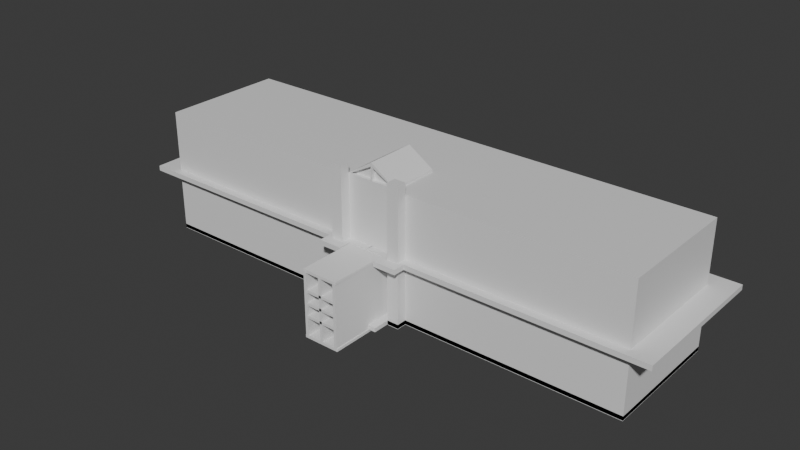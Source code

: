 # Source: school.blend  (saved by Blender 4.2.66; exported with 4.5.12 LTS)
import bpy
from mathutils import Matrix  # noqa: F401  (used for matrix-valued properties, if any)

bpy.ops.wm.read_factory_settings(use_empty=True)
scene = bpy.context.scene
scene.name = 'Scene'

# ---- collections
col_collection = bpy.data.collections.new('Collection'); scene.collection.children.link(col_collection)

# ---- materials (node trees are filled in below, after node groups)
mat_material = bpy.data.materials.new('Material')
mat_material.alpha_threshold = 0.0
mat_material.use_transparent_shadow = False
mat_material.roughness = 0.5
mat_material.line_color = (0.0, 0.0, 0.0, 1.0)

# ---- material node trees
mat_material.use_nodes = True; mat_material.node_tree.nodes.clear()
_N = mat_material.node_tree.nodes; _L = mat_material.node_tree.links
n0 = _N.new('ShaderNodeOutputMaterial'); n0.name = 'Material Output'; n0.location = (300, 300)
n1 = _N.new('ShaderNodeBsdfPrincipled'); n1.name = 'Principled BSDF'; n1.location = (10, 300)
n1.inputs[3].default_value = 1.45
_L.new(n1.outputs[0], n0.inputs[0])
n0.is_active_output = True

# ---- world
world_world = bpy.data.worlds.new('World'); scene.world = world_world
world_world.use_nodes = True; world_world.node_tree.nodes.clear()
_N = world_world.node_tree.nodes; _L = world_world.node_tree.links
n0 = _N.new('ShaderNodeOutputWorld'); n0.name = 'World Output'; n0.location = (300, 300)
n1 = _N.new('ShaderNodeBackground'); n1.name = 'Background'; n1.location = (10, 300)
n1.inputs[0].default_value = (0.05088, 0.05088, 0.05088, 1.0)
_L.new(n1.outputs[0], n0.inputs[0])
n0.is_active_output = True
world_world.color = (0.05088, 0.05088, 0.05088)
world_world.sun_shadow_jitter_overblur = 0.0

# ---- meshes
me_cube = bpy.data.meshes.new('Cube')
me_cube.from_pydata([(4.018, 1.0, 1.0), (4.018, 1.0, -1.0), (4.018, -1.0, 1.0), (4.018, -1.0, -1.0), (0.0, 1.0, 1.0), (0.0, 1.0, -1.0), (0.0, -1.0, 1.0), (0.0, -1.0, -1.0), (0.5933, 1.0, -1.0), (0.4067, 1.0, -1.0), (0.5933, -1.0, 1.0), (0.4067, -1.0, 1.0), (0.4067, -1.0, -1.0), (0.5933, -1.0, -1.0), (0.4067, 1.0, 1.0), (0.5933, 1.0, 1.0), (0.5933, -1.16, 1.0), (0.4067, -1.16, 1.0), (0.4067, -1.16, -1.0), (0.5933, -1.16, -1.0), (0.5933, -1.0, 1.176), (0.4067, -1.0, 1.176), (0.5933, -1.16, 1.176), (0.4067, -1.16, 1.176), (0.0, -0.2, -1.0), (0.0, -0.8667, -1.0), (4.018, -0.2, 1.0), (4.018, -0.8667, 1.0), (0.0, -0.8667, 1.0), (0.0, -0.2, 1.0), (4.018, -0.8667, -1.0), (4.018, -0.2, -1.0), (0.4067, -0.2, -1.0), (0.4067, -0.8667, -1.0), (0.5933, -0.2, -1.0), (0.5933, -0.8667, -1.0), (0.5933, -0.2, 1.0), (0.5933, -0.8667, 1.0), (0.4067, -0.2, 1.0), (0.4067, -0.8667, 1.0), (0.4067, -1.0, 1.032), (0.0, -1.0, 1.292), (0.4067, -0.8667, 1.032), (0.0, -0.8667, 1.292), (0.0, -0.2, 1.292), (0.4067, -0.2, 1.032), (0.4067, -0.8667, 1.011), (0.4067, -0.8667, 1.021), (0.3688, -1.0, 1.034), (0.3688, -1.0, 1.025), (0.0, -0.8667, 1.036), (0.0, -0.8667, 1.256), (0.0, -0.2, 1.195), (0.0, -0.2, 1.097), (0.4067, -0.2, 1.021), (0.4067, -0.2, 1.011), (0.01018, -1.0, 1.229), (0.01018, -1.0, 1.025), (0.4067, -1.0, 1.021), (0.4067, -1.0, 1.011), (0.0, -1.0, 1.256), (0.0, -1.0, 1.016), (0.3688, -0.9407, 1.034), (0.3688, -0.9407, 1.025), (0.01018, -0.9407, 1.229), (0.01018, -0.9407, 1.025), (4.018, 1.0, 0.03333), (4.018, 1.0, -0.03333), (0.05035, -1.0, -0.4733), (0.0, -1.0, 0.03333), (4.018, -1.0, 0.03333), (4.018, -1.0, -0.03333), (0.0, 1.0, 0.03333), (0.0, 1.0, -0.03333), (0.4067, 1.0, 0.03333), (0.4067, 1.0, -0.03333), (0.5933, 1.0, 0.03333), (0.5933, 1.0, -0.03333), (0.5933, -1.0, 0.03333), (0.5933, -1.0, -0.03333), (0.4067, -1.0, 0.03333), (0.3344, -1.0, -0.1056), (0.5933, -1.16, 0.03333), (0.5933, -1.16, -0.03333), (0.4067, -1.16, 0.03333), (0.4067, -1.16, -0.03333), (4.018, -0.2, 0.03333), (4.018, -0.2, -0.03333), (4.018, -0.8667, 0.03333), (4.018, -0.8667, -0.03333), (0.0, -0.8667, 0.03333), (0.0, -0.8667, -0.03333), (0.0, -0.2, 0.03333), (0.0, -0.2, -0.03333), (4.379, 1.264, 0.04), (4.379, 1.264, -0.04), (0.0, -1.136, -0.04), (0.0, -1.136, 0.04), (4.379, -1.136, 0.04), (4.379, -1.136, -0.04), (0.0, 1.264, 0.04), (0.0, 1.264, -0.04), (0.4494, 1.264, 0.04), (0.4494, 1.264, -0.04), (0.6734, 1.264, 0.04), (0.6734, 1.264, -0.04), (0.6734, -1.136, 0.04), (0.6734, -1.136, -0.04), (0.3038, -1.136, 0.04), (0.3038, -1.136, -0.04), (0.6734, -1.328, 0.04), (0.6734, -1.328, -0.04), (0.3038, -1.328, 0.04), (0.3038, -1.328, -0.04), (4.379, -0.1764, 0.04), (4.379, -0.1764, -0.04), (4.379, -0.9764, 0.04), (4.379, -0.9764, -0.04), (0.0, -0.9764, 0.04), (0.0, -0.9764, -0.04), (0.0, -0.1764, 0.04), (0.0, -0.1764, -0.04), (4.018, 1.0, -0.993), (4.018, 1.0, -0.9286), (4.018, -1.0, -0.993), (4.018, -1.0, -0.9286), (0.0, 1.0, -0.993), (0.0, 1.0, -0.9286), (0.4067, 1.0, -0.993), (0.4067, 1.0, -0.9286), (0.5933, 1.0, -0.993), (0.5933, 1.0, -0.9286), (0.5933, -1.0, -0.993), (0.5933, -1.0, -0.9286), (0.3344, -1.0, -0.9207), (0.4067, -1.0, -0.9286), (0.5933, -1.16, -0.993), (0.5933, -1.16, -0.9286), (0.4067, -1.16, -0.993), (0.4067, -1.16, -0.9286), (4.018, -0.2, -0.993), (4.018, -0.2, -0.9286), (4.018, -0.8667, -0.993), (4.018, -0.8667, -0.9286), (0.0, -0.8667, -0.993), (0.0, -0.8667, -0.9286), (0.0, -0.2, -0.993), (0.0, -0.2, -0.9286), (0.0, -1.0, -0.9286), (0.05035, -1.0, -0.553), (0.4067, -1.425, -0.993), (0.4067, -1.425, -0.9286), (0.0, -1.425, -0.9286), (0.0, -1.425, -0.993), (0.02193, -1.0, -0.5559), (0.02193, -1.0, -0.4705), (0.4067, -1.0, -0.03333), (0.4067, -1.0, -0.993), (0.0, -1.0, -0.993), (0.0, -1.0, -0.03333), (0.07229, -1.0, -0.9207), (0.07229, -1.0, -0.1056), (0.02952, -1.046, -0.5331), (0.02952, -1.046, -0.4933), (0.04277, -1.046, -0.5317), (0.04277, -1.046, -0.4946), (0.01352, -1.061, -0.5811), (0.01352, -1.061, -0.4452), (0.05877, -1.061, -0.5766), (0.05877, -1.061, -0.4497)], [], [(52, 51, 43, 44), (80, 11, 6, 69), (92, 29, 4, 72), (35, 30, 3, 13), (88, 27, 2, 70), (76, 15, 0, 66), (72, 4, 14, 74), (74, 14, 15, 76), (25, 33, 12, 7), (33, 35, 13, 12), (70, 2, 10, 78), (135, 12, 18, 139), (27, 37, 10, 2), (37, 39, 11, 10), (82, 16, 17, 84), (12, 13, 19, 18), (17, 16, 22, 23), (78, 10, 16, 82), (20, 21, 23, 22), (10, 11, 21, 20), (16, 10, 20, 22), (11, 17, 23, 21), (15, 14, 38, 36), (36, 38, 39, 37), (0, 15, 36, 26), (26, 36, 37, 27), (9, 8, 34, 32), (32, 34, 35, 33), (5, 9, 32, 24), (24, 32, 33, 25), (66, 0, 26, 86), (86, 26, 27, 88), (8, 1, 31, 34), (34, 31, 30, 35), (69, 6, 28, 90), (90, 28, 29, 92), (14, 4, 29, 38), (58, 47, 42, 40), (42, 43, 41, 40), (45, 44, 43, 42), (54, 52, 44, 45), (60, 58, 40, 41), (47, 54, 45, 42), (51, 60, 41, 43), (28, 6, 61, 50), (50, 61, 60, 51), (39, 38, 55, 46), (46, 55, 54, 47), (6, 11, 59, 61), (48, 56, 64, 62), (38, 29, 53, 55), (55, 53, 52, 54), (11, 39, 46, 59), (59, 46, 47, 58), (29, 28, 50, 53), (53, 50, 51, 52), (48, 49, 59, 58), (57, 56, 60, 61), (49, 57, 61, 59), (56, 48, 58, 60), (65, 63, 62, 64), (56, 57, 65, 64), (57, 49, 63, 65), (49, 48, 62, 63), (144, 91, 93, 146), (71, 89, 117, 99), (158, 159, 91, 144), (83, 79, 107, 111), (140, 87, 89, 142), (76, 66, 94, 104), (122, 67, 87, 140), (66, 86, 114, 94), (132, 79, 83, 136), (67, 77, 105, 95), (136, 83, 85, 138), (87, 67, 95, 115), (11, 80, 84, 17), (72, 74, 102, 100), (124, 71, 79, 132), (86, 88, 116, 114), (128, 75, 77, 130), (75, 73, 101, 103), (126, 73, 75, 128), (89, 87, 115, 117), (130, 77, 67, 122), (74, 76, 104, 102), (142, 89, 71, 124), (69, 90, 118, 97), (146, 93, 73, 126), (77, 75, 103, 105), (134, 81, 161, 160), (91, 159, 96, 119), (119, 118, 120, 121), (96, 97, 118, 119), (115, 114, 116, 117), (95, 94, 114, 115), (107, 106, 110, 111), (111, 110, 112, 113), (108, 109, 113, 112), (99, 98, 106, 107), (103, 102, 104, 105), (101, 100, 102, 103), (105, 104, 94, 95), (117, 116, 98, 99), (121, 120, 100, 101), (109, 108, 97, 96), (78, 82, 110, 106), (88, 70, 98, 116), (85, 83, 111, 113), (73, 93, 121, 101), (82, 84, 112, 110), (92, 72, 100, 120), (84, 80, 108, 112), (159, 156, 109, 96), (156, 85, 113, 109), (93, 91, 119, 121), (80, 69, 97, 108), (79, 71, 99, 107), (90, 92, 120, 118), (70, 78, 106, 98), (12, 135, 148, 7), (148, 135, 151, 152), (24, 147, 127, 5), (147, 146, 126, 127), (30, 143, 125, 3), (143, 142, 124, 125), (8, 131, 123, 1), (131, 130, 122, 123), (5, 127, 129, 9), (127, 126, 128, 129), (9, 129, 131, 8), (129, 128, 130, 131), (3, 125, 133, 13), (125, 124, 132, 133), (19, 137, 139, 18), (137, 136, 138, 139), (13, 133, 137, 19), (133, 132, 136, 137), (1, 123, 141, 31), (123, 122, 140, 141), (31, 141, 143, 30), (141, 140, 142, 143), (7, 148, 145, 25), (148, 158, 144, 145), (25, 145, 147, 24), (145, 144, 146, 147), (156, 157, 138, 85), (157, 135, 139, 138), (151, 150, 153, 152), (135, 157, 150, 151), (157, 158, 153, 150), (158, 148, 152, 153), (155, 154, 162, 163), (161, 81, 156, 159), (81, 134, 157, 156), (134, 160, 158, 157), (154, 155, 159, 158), (68, 149, 160, 161), (149, 154, 158, 160), (155, 68, 161, 159), (165, 163, 167, 169), (68, 155, 163, 165), (149, 68, 165, 164), (154, 149, 164, 162), (168, 169, 167, 166), (164, 165, 169, 168), (162, 164, 168, 166), (163, 162, 166, 167)])
_uv = me_cube.uv_layers.new(name='UVMap')
_uv.uv.foreach_set('vector', [0.625, 0.1, 0.625, 0.01667, 0.625, 0.01667, 0.625, 0.1, 0.5042, 0.8917, 0.625, 0.8917, 0.625, 1.0, 0.5042, 1.0, 0.5042, 0.1, 0.625, 0.1, 0.625, 0.25, 0.5042, 0.25, 0.2667, 0.7333, 0.375, 0.7333, 0.375, 0.75, 0.2667, 0.75, 0.5042, 0.7333, 0.625, 0.7333, 0.625, 0.75, 0.5042, 0.75, 0.5042, 0.3917, 0.625, 0.3917, 0.625, 0.5, 0.5042, 0.5, 0.5042, 0.25, 0.625, 0.25, 0.625, 0.3583, 0.5042, 0.3583, 0.5042, 0.3583, 0.625, 0.3583, 0.625, 0.3917, 0.5042, 0.3917, 0.125, 0.7333, 0.2333, 0.7333, 0.2333, 0.75, 0.125, 0.75, 0.2333, 0.7333, 0.2667, 0.7333, 0.2667, 0.75, 0.2333, 0.75, 0.5042, 0.75, 0.625, 0.75, 0.625, 0.8583, 0.5042, 0.8583, 0.4394, 0.8917, 0.375, 0.8917, 0.375, 0.8917, 0.4394, 0.8917, 0.625, 0.7333, 0.7333, 0.7333, 0.7333, 0.75, 0.625, 0.75, 0.7333, 0.7333, 0.7667, 0.7333, 0.7667, 0.75, 0.7333, 0.75, 0.5042, 0.8583, 0.625, 0.8583, 0.625, 0.8917, 0.5042, 0.8917, 0.2333, 0.75, 0.2667, 0.75, 0.2667, 0.75, 0.2333, 0.75, 0.625, 0.8917, 0.625, 0.8583, 0.625, 0.8583, 0.625, 0.8917, 0.5042, 0.8583, 0.625, 0.8583, 0.625, 0.8583, 0.5042, 0.8583, 0.7333, 0.75, 0.7667, 0.75, 0.7667, 0.75, 0.7333, 0.75, 0.7333, 0.75, 0.7667, 0.75, 0.7667, 0.75, 0.7333, 0.75, 0.625, 0.8583, 0.625, 0.8583, 0.625, 0.8583, 0.625, 0.8583, 0.625, 0.8917, 0.625, 0.8917, 0.625, 0.8917, 0.625, 0.8917, 0.7333, 0.5, 0.7667, 0.5, 0.7667, 0.65, 0.7333, 0.65, 0.7333, 0.65, 0.7667, 0.65, 0.7667, 0.7333, 0.7333, 0.7333, 0.625, 0.5, 0.7333, 0.5, 0.7333, 0.65, 0.625, 0.65, 0.625, 0.65, 0.7333, 0.65, 0.7333, 0.7333, 0.625, 0.7333, 0.2333, 0.5, 0.2667, 0.5, 0.2667, 0.65, 0.2333, 0.65, 0.2333, 0.65, 0.2667, 0.65, 0.2667, 0.7333, 0.2333, 0.7333, 0.125, 0.5, 0.2333, 0.5, 0.2333, 0.65, 0.125, 0.65, 0.125, 0.65, 0.2333, 0.65, 0.2333, 0.7333, 0.125, 0.7333, 0.5042, 0.5, 0.625, 0.5, 0.625, 0.65, 0.5042, 0.65, 0.5042, 0.65, 0.625, 0.65, 0.625, 0.7333, 0.5042, 0.7333, 0.2667, 0.5, 0.375, 0.5, 0.375, 0.65, 0.2667, 0.65, 0.2667, 0.65, 0.375, 0.65, 0.375, 0.7333, 0.2667, 0.7333, 0.5042, 0.0, 0.625, 0.0, 0.625, 0.01667, 0.5042, 0.01667, 0.5042, 0.01667, 0.625, 0.01667, 0.625, 0.1, 0.5042, 0.1, 0.7667, 0.5, 0.875, 0.5, 0.875, 0.65, 0.7667, 0.65, 0.7667, 0.75, 0.7667, 0.7333, 0.7667, 0.7333, 0.7667, 0.75, 0.7667, 0.7333, 0.875, 0.7333, 0.875, 0.75, 0.7667, 0.75, 0.7667, 0.65, 0.875, 0.65, 0.875, 0.7333, 0.7667, 0.7333, 0.7667, 0.65, 0.875, 0.65, 0.875, 0.65, 0.7667, 0.65, 0.625, 1.0, 0.625, 0.8917, 0.625, 0.8917, 0.625, 1.0, 0.7667, 0.7333, 0.7667, 0.65, 0.7667, 0.65, 0.7667, 0.7333, 0.625, 0.01667, 0.625, 0.0, 0.625, 0.0, 0.625, 0.01667, 0.625, 0.01667, 0.625, 0.0, 0.625, 0.0, 0.625, 0.01667, 0.625, 0.01667, 0.625, 0.0, 0.625, 0.0, 0.625, 0.01667, 0.7667, 0.7333, 0.7667, 0.65, 0.7667, 0.65, 0.7667, 0.7333, 0.7667, 0.7333, 0.7667, 0.65, 0.7667, 0.65, 0.7667, 0.7333, 0.625, 1.0, 0.625, 0.8917, 0.625, 0.8917, 0.625, 1.0, 0.625, 0.8929, 0.625, 0.9987, 0.625, 0.9987, 0.625, 0.8929, 0.7667, 0.65, 0.875, 0.65, 0.875, 0.65, 0.7667, 0.65, 0.7667, 0.65, 0.875, 0.65, 0.875, 0.65, 0.7667, 0.65, 0.7667, 0.75, 0.7667, 0.7333, 0.7667, 0.7333, 0.7667, 0.75, 0.7667, 0.75, 0.7667, 0.7333, 0.7667, 0.7333, 0.7667, 0.75, 0.625, 0.1, 0.625, 0.01667, 0.625, 0.01667, 0.625, 0.1, 0.625, 0.1, 0.625, 0.01667, 0.625, 0.01667, 0.625, 0.1, 0.625, 0.8929, 0.625, 0.8929, 0.625, 0.8917, 0.625, 0.8917, 0.625, 0.9987, 0.625, 0.9987, 0.625, 1.0, 0.625, 1.0, 0.625, 0.8929, 0.625, 0.9987, 0.625, 1.0, 0.625, 0.8917, 0.625, 0.9987, 0.625, 0.8929, 0.625, 0.8917, 0.625, 1.0, 0.625, 0.9987, 0.625, 0.8929, 0.625, 0.8929, 0.625, 0.9987, 0.625, 0.9987, 0.625, 0.9987, 0.625, 0.9987, 0.625, 0.9987, 0.625, 0.9987, 0.625, 0.8929, 0.625, 0.8929, 0.625, 0.9987, 0.625, 0.8929, 0.625, 0.8929, 0.625, 0.8929, 0.625, 0.8929, 0.4314, 0.01667, 0.4958, 0.01667, 0.4958, 0.1, 0.4314, 0.1, 0.4958, 0.75, 0.4958, 0.7333, 0.4958, 0.7333, 0.4958, 0.75, 0.4314, 0.0, 0.4958, 0.0, 0.4958, 0.01667, 0.4314, 0.01667, 0.4958, 0.8583, 0.4958, 0.8583, 0.4958, 0.8583, 0.4958, 0.8583, 0.4314, 0.65, 0.4958, 0.65, 0.4958, 0.7333, 0.4314, 0.7333, 0.5042, 0.3917, 0.5042, 0.5, 0.5042, 0.5, 0.5042, 0.3917, 0.4314, 0.5, 0.4958, 0.5, 0.4958, 0.65, 0.4314, 0.65, 0.5042, 0.5, 0.5042, 0.65, 0.5042, 0.65, 0.5042, 0.5, 0.4314, 0.8583, 0.4958, 0.8583, 0.4958, 0.8583, 0.4314, 0.8583, 0.4958, 0.5, 0.4958, 0.3917, 0.4958, 0.3917, 0.4958, 0.5, 0.4314, 0.8583, 0.4958, 0.8583, 0.4958, 0.8917, 0.4314, 0.8917, 0.4958, 0.65, 0.4958, 0.5, 0.4958, 0.5, 0.4958, 0.65, 0.625, 0.8917, 0.5042, 0.8917, 0.5042, 0.8917, 0.625, 0.8917, 0.5042, 0.25, 0.5042, 0.3583, 0.5042, 0.3583, 0.5042, 0.25, 0.4314, 0.75, 0.4958, 0.75, 0.4958, 0.8583, 0.4314, 0.8583, 0.5042, 0.65, 0.5042, 0.7333, 0.5042, 0.7333, 0.5042, 0.65, 0.4314, 0.3583, 0.4958, 0.3583, 0.4958, 0.3917, 0.4314, 0.3917, 0.4958, 0.3583, 0.4958, 0.25, 0.4958, 0.25, 0.4958, 0.3583, 0.4314, 0.25, 0.4958, 0.25, 0.4958, 0.3583, 0.4314, 0.3583, 0.4958, 0.7333, 0.4958, 0.65, 0.4958, 0.65, 0.4958, 0.7333, 0.4314, 0.3917, 0.4958, 0.3917, 0.4958, 0.5, 0.4314, 0.5, 0.5042, 0.3583, 0.5042, 0.3917, 0.5042, 0.3917, 0.5042, 0.3583, 0.4314, 0.7333, 0.4958, 0.7333, 0.4958, 0.75, 0.4314, 0.75, 0.5042, 0.0, 0.5042, 0.01667, 0.5042, 0.01667, 0.5042, 0.0, 0.4314, 0.1, 0.4958, 0.1, 0.4958, 0.25, 0.4314, 0.25, 0.4958, 0.3917, 0.4958, 0.3583, 0.4958, 0.3583, 0.4958, 0.3917, 0.4362, 0.9109, 0.491, 0.9109, 0.491, 0.9807, 0.4362, 0.9807, 0.4958, 0.01667, 0.4958, 0.0, 0.4958, 0.0, 0.4958, 0.01667, 0.4958, 0.01667, 0.5042, 0.01667, 0.5042, 0.1, 0.4958, 0.1, 0.4958, 0.0, 0.5042, 0.0, 0.5042, 0.01667, 0.4958, 0.01667, 0.4958, 0.65, 0.5042, 0.65, 0.5042, 0.7333, 0.4958, 0.7333, 0.4958, 0.5, 0.5042, 0.5, 0.5042, 0.65, 0.4958, 0.65, 0.4958, 0.8583, 0.5042, 0.8583, 0.5042, 0.8583, 0.4958, 0.8583, 0.4958, 0.8583, 0.5042, 0.8583, 0.5042, 0.8917, 0.4958, 0.8917, 0.5042, 0.8917, 0.4958, 0.8917, 0.4958, 0.8917, 0.5042, 0.8917, 0.4958, 0.75, 0.5042, 0.75, 0.5042, 0.8583, 0.4958, 0.8583, 0.4958, 0.3583, 0.5042, 0.3583, 0.5042, 0.3917, 0.4958, 0.3917, 0.4958, 0.25, 0.5042, 0.25, 0.5042, 0.3583, 0.4958, 0.3583, 0.4958, 0.3917, 0.5042, 0.3917, 0.5042, 0.5, 0.4958, 0.5, 0.4958, 0.7333, 0.5042, 0.7333, 0.5042, 0.75, 0.4958, 0.75, 0.4958, 0.1, 0.5042, 0.1, 0.5042, 0.25, 0.4958, 0.25, 0.4958, 0.8917, 0.5042, 0.8917, 0.5042, 1.0, 0.4958, 1.0, 0.5042, 0.8583, 0.5042, 0.8583, 0.5042, 0.8583, 0.5042, 0.8583, 0.5042, 0.7333, 0.5042, 0.75, 0.5042, 0.75, 0.5042, 0.7333, 0.4958, 0.8917, 0.4958, 0.8583, 0.4958, 0.8583, 0.4958, 0.8917, 0.4958, 0.25, 0.4958, 0.1, 0.4958, 0.1, 0.4958, 0.25, 0.5042, 0.8583, 0.5042, 0.8917, 0.5042, 0.8917, 0.5042, 0.8583, 0.5042, 0.1, 0.5042, 0.25, 0.5042, 0.25, 0.5042, 0.1, 0.5042, 0.8917, 0.5042, 0.8917, 0.5042, 0.8917, 0.5042, 0.8917, 0.4958, 1.0, 0.4958, 0.8917, 0.4958, 0.8917, 0.4958, 1.0, 0.4958, 0.8917, 0.4958, 0.8917, 0.4958, 0.8917, 0.4958, 0.8917, 0.4958, 0.1, 0.4958, 0.01667, 0.4958, 0.01667, 0.4958, 0.1, 0.5042, 0.8917, 0.5042, 1.0, 0.5042, 1.0, 0.5042, 0.8917, 0.4958, 0.8583, 0.4958, 0.75, 0.4958, 0.75, 0.4958, 0.8583, 0.5042, 0.01667, 0.5042, 0.1, 0.5042, 0.1, 0.5042, 0.01667, 0.5042, 0.75, 0.5042, 0.8583, 0.5042, 0.8583, 0.5042, 0.75, 0.375, 0.8917, 0.4394, 0.8917, 0.4394, 1.0, 0.375, 1.0, 0.4394, 1.0, 0.4394, 0.8917, 0.4394, 0.8917, 0.4394, 1.0, 0.375, 0.1, 0.4394, 0.1, 0.4394, 0.25, 0.375, 0.25, 0.4394, 0.1, 0.4314, 0.1, 0.4314, 0.25, 0.4394, 0.25, 0.375, 0.7333, 0.4394, 0.7333, 0.4394, 0.75, 0.375, 0.75, 0.4394, 0.7333, 0.4314, 0.7333, 0.4314, 0.75, 0.4394, 0.75, 0.375, 0.3917, 0.4394, 0.3917, 0.4394, 0.5, 0.375, 0.5, 0.4394, 0.3917, 0.4314, 0.3917, 0.4314, 0.5, 0.4394, 0.5, 0.375, 0.25, 0.4394, 0.25, 0.4394, 0.3583, 0.375, 0.3583, 0.4394, 0.25, 0.4314, 0.25, 0.4314, 0.3583, 0.4394, 0.3583, 0.375, 0.3583, 0.4394, 0.3583, 0.4394, 0.3917, 0.375, 0.3917, 0.4394, 0.3583, 0.4314, 0.3583, 0.4314, 0.3917, 0.4394, 0.3917, 0.375, 0.75, 0.4394, 0.75, 0.4394, 0.8583, 0.375, 0.8583, 0.4394, 0.75, 0.4314, 0.75, 0.4314, 0.8583, 0.4394, 0.8583, 0.375, 0.8583, 0.4394, 0.8583, 0.4394, 0.8917, 0.375, 0.8917, 0.4394, 0.8583, 0.4314, 0.8583, 0.4314, 0.8917, 0.4394, 0.8917, 0.375, 0.8583, 0.4394, 0.8583, 0.4394, 0.8583, 0.375, 0.8583, 0.4394, 0.8583, 0.4314, 0.8583, 0.4314, 0.8583, 0.4394, 0.8583, 0.375, 0.5, 0.4394, 0.5, 0.4394, 0.65, 0.375, 0.65, 0.4394, 0.5, 0.4314, 0.5, 0.4314, 0.65, 0.4394, 0.65, 0.375, 0.65, 0.4394, 0.65, 0.4394, 0.7333, 0.375, 0.7333, 0.4394, 0.65, 0.4314, 0.65, 0.4314, 0.7333, 0.4394, 0.7333, 0.375, 0.0, 0.4394, 0.0, 0.4394, 0.01667, 0.375, 0.01667, 0.4394, 0.0, 0.4314, 0.0, 0.4314, 0.01667, 0.4394, 0.01667, 0.375, 0.01667, 0.4394, 0.01667, 0.4394, 0.1, 0.375, 0.1, 0.4394, 0.01667, 0.4314, 0.01667, 0.4314, 0.1, 0.4394, 0.1, 0.4958, 0.8917, 0.4314, 0.8917, 0.4314, 0.8917, 0.4958, 0.8917, 0.4314, 0.8917, 0.4394, 0.8917, 0.4394, 0.8917, 0.4314, 0.8917, 0.4394, 0.8917, 0.4314, 0.8917, 0.4314, 1.0, 0.4394, 1.0, 0.4394, 0.8917, 0.4314, 0.8917, 0.4314, 0.8917, 0.4394, 0.8917, 0.4314, 0.8917, 0.4314, 1.0, 0.4314, 1.0, 0.4314, 0.8917, 0.4314, 0.0, 0.4394, 0.0, 0.4394, 0.0, 0.4314, 0.0, 0.4923, 0.9942, 0.4349, 0.9942, 0.4349, 0.9942, 0.4923, 0.9942, 0.491, 0.9807, 0.491, 0.9109, 0.4958, 0.8917, 0.4958, 1.0, 0.491, 0.9109, 0.4362, 0.9109, 0.4314, 0.8917, 0.4958, 0.8917, 0.4362, 0.9109, 0.4362, 0.9807, 0.4314, 1.0, 0.4314, 0.8917, 0.4349, 0.9942, 0.4923, 0.9942, 0.4958, 1.0, 0.4314, 1.0, 0.4904, 0.9866, 0.4369, 0.9866, 0.4362, 0.9807, 0.491, 0.9807, 0.4369, 0.9866, 0.4349, 0.9942, 0.4314, 1.0, 0.4362, 0.9807, 0.4923, 0.9942, 0.4904, 0.9866, 0.491, 0.9807, 0.4958, 1.0, 0.4904, 0.9866, 0.4923, 0.9942, 0.4923, 0.9942, 0.4904, 0.9866, 0.4904, 0.9866, 0.4923, 0.9942, 0.4923, 0.9942, 0.4904, 0.9866, 0.4369, 0.9866, 0.4904, 0.9866, 0.4904, 0.9866, 0.4369, 0.9866, 0.4349, 0.9942, 0.4369, 0.9866, 0.4369, 0.9866, 0.4349, 0.9942, 0.4369, 0.9866, 0.4904, 0.9866, 0.4923, 0.9942, 0.4349, 0.9942, 0.4369, 0.9866, 0.4904, 0.9866, 0.4904, 0.9866, 0.4369, 0.9866, 0.4349, 0.9942, 0.4369, 0.9866, 0.4369, 0.9866, 0.4349, 0.9942, 0.4923, 0.9942, 0.4349, 0.9942, 0.4349, 0.9942, 0.4923, 0.9942])
me_cube.materials.append(mat_material)
me_cube.use_mirror_vertex_groups = False
me_cube.update()
me_cube_005 = bpy.data.meshes.new('Cube.005')
me_cube_005.from_pydata([(-1.0, -1.0, -1.0), (-1.0, -1.0, 0.9626), (-1.0, 1.0, -1.0), (-1.0, 1.0, 0.9626), (1.0, -1.0, -1.0), (1.0, -1.0, 0.9626), (1.0, 1.0, -1.0), (1.0, 1.0, 0.9626), (-12.73, -0.9946, -0.9355), (-12.73, -0.9946, 0.9355), (-12.73, 0.8236, -0.9355), (-12.73, 0.8236, 0.9355), (-10.91, -0.9946, -0.9355), (-10.91, -0.9946, 0.9355), (-10.91, 0.8236, -0.9355), (-10.91, 0.8236, 0.9355), (-23.18, -0.9946, -0.3328), (-0.4545, -0.9946, -0.3328), (-23.18, 0.8236, -0.3328), (-0.4545, 0.8236, -0.3328), (-23.18, -0.9946, -0.4076), (-0.4545, -0.9946, -0.4076), (-23.18, 0.8236, -0.4076), (-0.4545, 0.8236, -0.4076), (-23.18, -0.9946, 0.04142), (-0.4545, -0.9946, 0.04142), (-23.18, 0.8236, 0.04142), (-0.4545, 0.8236, 0.04142), (-23.18, -0.9946, -0.03342), (-0.4545, -0.9946, -0.03342), (-23.18, 0.8236, -0.03342), (-0.4545, 0.8236, -0.03342), (-23.18, -0.9946, 0.4156), (-0.4545, -0.9946, 0.4156), (-23.18, 0.8236, 0.4156), (-0.4545, 0.8236, 0.4156), (-23.18, -0.9946, 0.3408), (-0.4545, -0.9946, 0.3408), (-23.18, 0.8236, 0.3408), (-0.4545, 0.8236, 0.3408), (-24.64, -1.0, -1.0), (-24.64, -1.0, 0.9626), (-24.64, 1.0, -1.0), (-24.64, 1.0, 0.9626), (-22.64, -1.0, -1.0), (-22.64, -1.0, 0.9626), (-22.64, 1.0, -1.0), (-22.64, 1.0, 0.9626), (-25.02, -0.9955, -0.932), (1.382, -0.9955, -0.932), (-25.02, 1.1, -0.932), (1.382, 1.1, -0.932), (-25.02, -0.9955, -1.013), (1.382, -0.9955, -1.013), (-25.02, 1.1, -1.013), (1.382, 1.1, -1.013), (-25.02, -0.9955, 0.9945), (1.382, -0.9955, 0.9945), (-25.02, 1.1, 0.9945), (1.382, 1.1, 0.9945), (-25.02, -0.9955, 0.913), (1.382, -0.9955, 0.913), (-25.02, 1.1, 0.913), (1.382, 1.1, 0.913)], [], [(0, 1, 3, 2), (2, 3, 7, 6), (6, 7, 5, 4), (4, 5, 1, 0), (2, 6, 4, 0), (7, 3, 1, 5), (8, 9, 11, 10), (10, 11, 15, 14), (14, 15, 13, 12), (12, 13, 9, 8), (10, 14, 12, 8), (15, 11, 9, 13), (16, 17, 19, 18), (18, 19, 23, 22), (22, 23, 21, 20), (20, 21, 17, 16), (18, 22, 20, 16), (23, 19, 17, 21), (24, 25, 27, 26), (26, 27, 31, 30), (30, 31, 29, 28), (28, 29, 25, 24), (26, 30, 28, 24), (31, 27, 25, 29), (32, 33, 35, 34), (34, 35, 39, 38), (38, 39, 37, 36), (36, 37, 33, 32), (34, 38, 36, 32), (39, 35, 33, 37), (40, 41, 43, 42), (42, 43, 47, 46), (46, 47, 45, 44), (44, 45, 41, 40), (42, 46, 44, 40), (47, 43, 41, 45), (48, 49, 51, 50), (50, 51, 55, 54), (54, 55, 53, 52), (52, 53, 49, 48), (50, 54, 52, 48), (55, 51, 49, 53), (56, 57, 59, 58), (58, 59, 63, 62), (62, 63, 61, 60), (60, 61, 57, 56), (58, 62, 60, 56), (63, 59, 57, 61)])
_uv = me_cube_005.uv_layers.new(name='UVMap')
_uv.uv.foreach_set('vector', [0.375, 0.0, 0.625, 0.0, 0.625, 0.25, 0.375, 0.25, 0.375, 0.25, 0.625, 0.25, 0.625, 0.5, 0.375, 0.5, 0.375, 0.5, 0.625, 0.5, 0.625, 0.75, 0.375, 0.75, 0.375, 0.75, 0.625, 0.75, 0.625, 1.0, 0.375, 1.0, 0.125, 0.5, 0.375, 0.5, 0.375, 0.75, 0.125, 0.75, 0.625, 0.5, 0.875, 0.5, 0.875, 0.75, 0.625, 0.75, 0.375, 0.0, 0.625, 0.0, 0.625, 0.25, 0.375, 0.25, 0.375, 0.25, 0.625, 0.25, 0.625, 0.5, 0.375, 0.5, 0.375, 0.5, 0.625, 0.5, 0.625, 0.75, 0.375, 0.75, 0.375, 0.75, 0.625, 0.75, 0.625, 1.0, 0.375, 1.0, 0.125, 0.5, 0.375, 0.5, 0.375, 0.75, 0.125, 0.75, 0.625, 0.5, 0.875, 0.5, 0.875, 0.75, 0.625, 0.75, 0.375, 0.0, 0.625, 0.0, 0.625, 0.25, 0.375, 0.25, 0.375, 0.25, 0.625, 0.25, 0.625, 0.5, 0.375, 0.5, 0.375, 0.5, 0.625, 0.5, 0.625, 0.75, 0.375, 0.75, 0.375, 0.75, 0.625, 0.75, 0.625, 1.0, 0.375, 1.0, 0.125, 0.5, 0.375, 0.5, 0.375, 0.75, 0.125, 0.75, 0.625, 0.5, 0.875, 0.5, 0.875, 0.75, 0.625, 0.75, 0.375, 0.0, 0.625, 0.0, 0.625, 0.25, 0.375, 0.25, 0.375, 0.25, 0.625, 0.25, 0.625, 0.5, 0.375, 0.5, 0.375, 0.5, 0.625, 0.5, 0.625, 0.75, 0.375, 0.75, 0.375, 0.75, 0.625, 0.75, 0.625, 1.0, 0.375, 1.0, 0.125, 0.5, 0.375, 0.5, 0.375, 0.75, 0.125, 0.75, 0.625, 0.5, 0.875, 0.5, 0.875, 0.75, 0.625, 0.75, 0.375, 0.0, 0.625, 0.0, 0.625, 0.25, 0.375, 0.25, 0.375, 0.25, 0.625, 0.25, 0.625, 0.5, 0.375, 0.5, 0.375, 0.5, 0.625, 0.5, 0.625, 0.75, 0.375, 0.75, 0.375, 0.75, 0.625, 0.75, 0.625, 1.0, 0.375, 1.0, 0.125, 0.5, 0.375, 0.5, 0.375, 0.75, 0.125, 0.75, 0.625, 0.5, 0.875, 0.5, 0.875, 0.75, 0.625, 0.75, 0.375, 0.0, 0.625, 0.0, 0.625, 0.25, 0.375, 0.25, 0.375, 0.25, 0.625, 0.25, 0.625, 0.5, 0.375, 0.5, 0.375, 0.5, 0.625, 0.5, 0.625, 0.75, 0.375, 0.75, 0.375, 0.75, 0.625, 0.75, 0.625, 1.0, 0.375, 1.0, 0.125, 0.5, 0.375, 0.5, 0.375, 0.75, 0.125, 0.75, 0.625, 0.5, 0.875, 0.5, 0.875, 0.75, 0.625, 0.75, 0.375, 0.0, 0.625, 0.0, 0.625, 0.25, 0.375, 0.25, 0.375, 0.25, 0.625, 0.25, 0.625, 0.5, 0.375, 0.5, 0.375, 0.5, 0.625, 0.5, 0.625, 0.75, 0.375, 0.75, 0.375, 0.75, 0.625, 0.75, 0.625, 1.0, 0.375, 1.0, 0.125, 0.5, 0.375, 0.5, 0.375, 0.75, 0.125, 0.75, 0.625, 0.5, 0.875, 0.5, 0.875, 0.75, 0.625, 0.75, 0.375, 0.0, 0.625, 0.0, 0.625, 0.25, 0.375, 0.25, 0.375, 0.25, 0.625, 0.25, 0.625, 0.5, 0.375, 0.5, 0.375, 0.5, 0.625, 0.5, 0.625, 0.75, 0.375, 0.75, 0.375, 0.75, 0.625, 0.75, 0.625, 1.0, 0.375, 1.0, 0.125, 0.5, 0.375, 0.5, 0.375, 0.75, 0.125, 0.75, 0.625, 0.5, 0.875, 0.5, 0.875, 0.75, 0.625, 0.75])
me_cube_005.update()

# ---- objects
ob_cube = bpy.data.objects.new('Cube', me_cube)
ob_cube_005 = bpy.data.objects.new('Cube.005', me_cube_005)

# ---- transforms, parenting, visibility, modifiers, constraints
ob_cube.location = (0.0, 0.0, 50.0)
ob_cube.scale = (50.0, 50.0, 50.0)
ob_cube.lock_rotations_4d = False
ob_cube.empty_display_type = 'ARROWS'
ob_cube.lineart.crease_threshold = 0.0
_m = ob_cube.modifiers.new('Mirror', 'MIRROR')
_m.use_clip = True
ob_cube_005.location = (13.0, -76.67, 25.08)
ob_cube_005.scale = (1.1, 26.73, 26.72)

# ---- collection membership
col_collection.objects.link(ob_cube)
col_collection.objects.link(ob_cube_005)

# ---- scene / render settings (as saved in the file)
scene.frame_start = 1; scene.frame_end = 250; scene.frame_set(1)
scene.render.engine = 'BLENDER_EEVEE_NEXT'
bpy.context.view_layer.update()

# ---- added for rendering (the .blend has no active camera and no usable light): camera, sun
cam_auto = bpy.data.cameras.new('AutoCamera')
cam_auto.lens = 50.0
cam_auto.sensor_width = 36.0
cam_auto.clip_end = 7839.82
ob_auto_camera = bpy.data.objects.new('AutoCamera', cam_auto)
scene.collection.objects.link(ob_auto_camera)
ob_auto_camera.location = (446.715, -556.167, 413.67)
ob_auto_camera.rotation_euler = (1.09748, -7.21219e-08, 0.694738)
scene.camera = ob_auto_camera
light_auto_sun = bpy.data.lights.new('AutoSun', 'SUN')
light_auto_sun.energy = 3.0
light_auto_sun.angle = 0.0523599
ob_auto_sun = bpy.data.objects.new('AutoSun', light_auto_sun)
scene.collection.objects.link(ob_auto_sun)
ob_auto_sun.rotation_euler = (0.872665, 0.174533, 0.523599)
bpy.context.view_layer.update()

